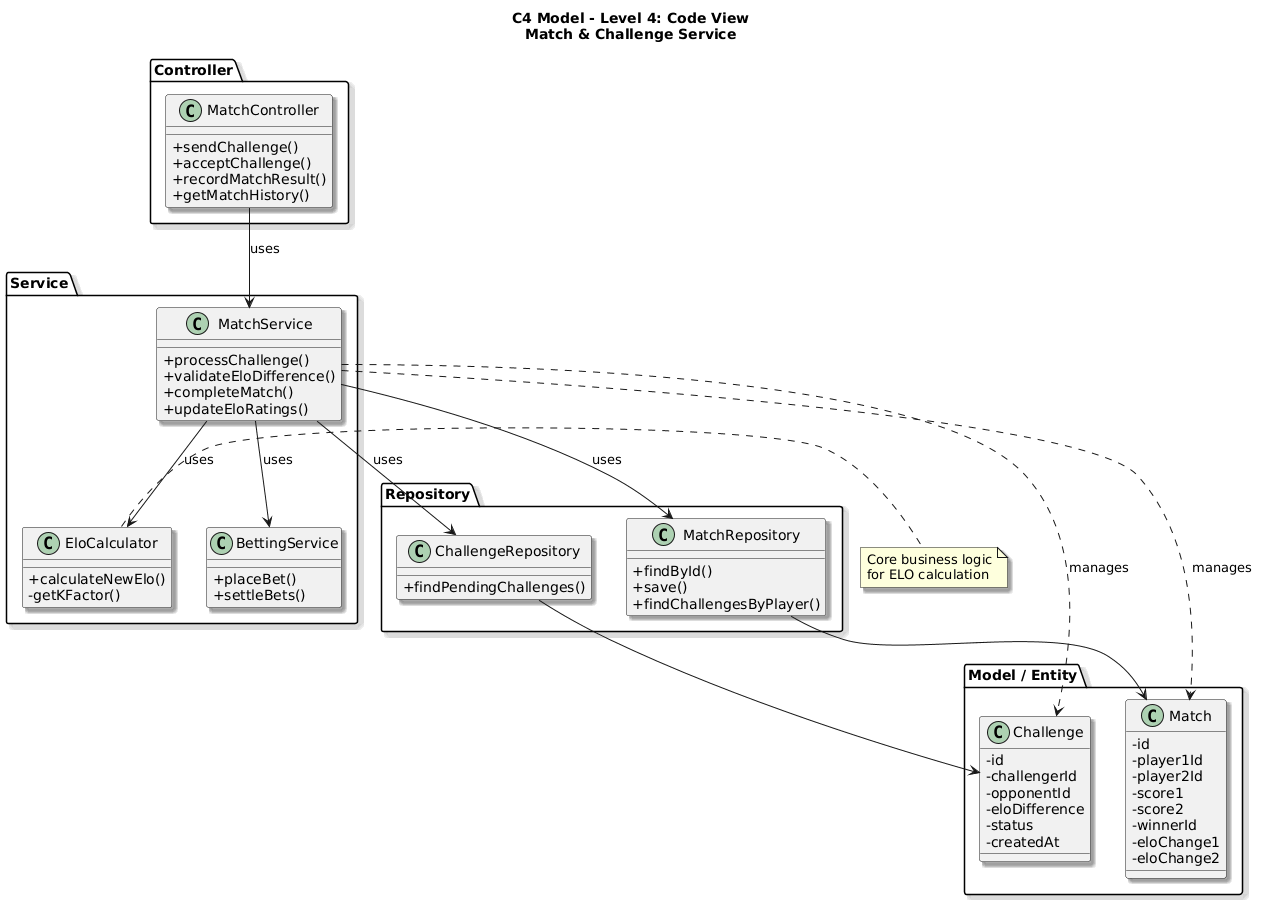

The diagram above was rendered by PlantUML. Its source (embedded in the PNG):
@startuml
skinparam classAttributeIconSize 0
skinparam shadowing true

title **C4 Model - Level 4: Code View**\nMatch & Challenge Service

package "Controller" {
    class MatchController {
        +sendChallenge()
        +acceptChallenge()
        +recordMatchResult()
        +getMatchHistory()
    }
}

package "Service" {
    class MatchService {
        +processChallenge()
        +validateEloDifference()
        +completeMatch()
        +updateEloRatings()
    }

    class EloCalculator {
        +calculateNewElo()
        -getKFactor()
    }

    class BettingService {
        +placeBet()
        +settleBets()
    }
}

package "Repository" {
    class MatchRepository {
        +findById()
        +save()
        +findChallengesByPlayer()
    }

    class ChallengeRepository {
        +findPendingChallenges()
    }
}

package "Model / Entity" {
    class Challenge {
        -id
        -challengerId
        -opponentId
        -eloDifference
        -status
        -createdAt
    }

    class Match {
        -id
        -player1Id
        -player2Id
        -score1
        -score2
        -winnerId
        -eloChange1
        -eloChange2
    }
}

' Relationships
MatchController --> MatchService : "uses"
MatchService --> EloCalculator : "uses"
MatchService --> BettingService : "uses"
MatchService --> MatchRepository : "uses"
MatchService --> ChallengeRepository : "uses"

MatchRepository --> Match
ChallengeRepository --> Challenge

MatchService ..> Challenge : "manages"
MatchService ..> Match : "manages"

note right of EloCalculator
  Core business logic
  for ELO calculation
end note
@enduml